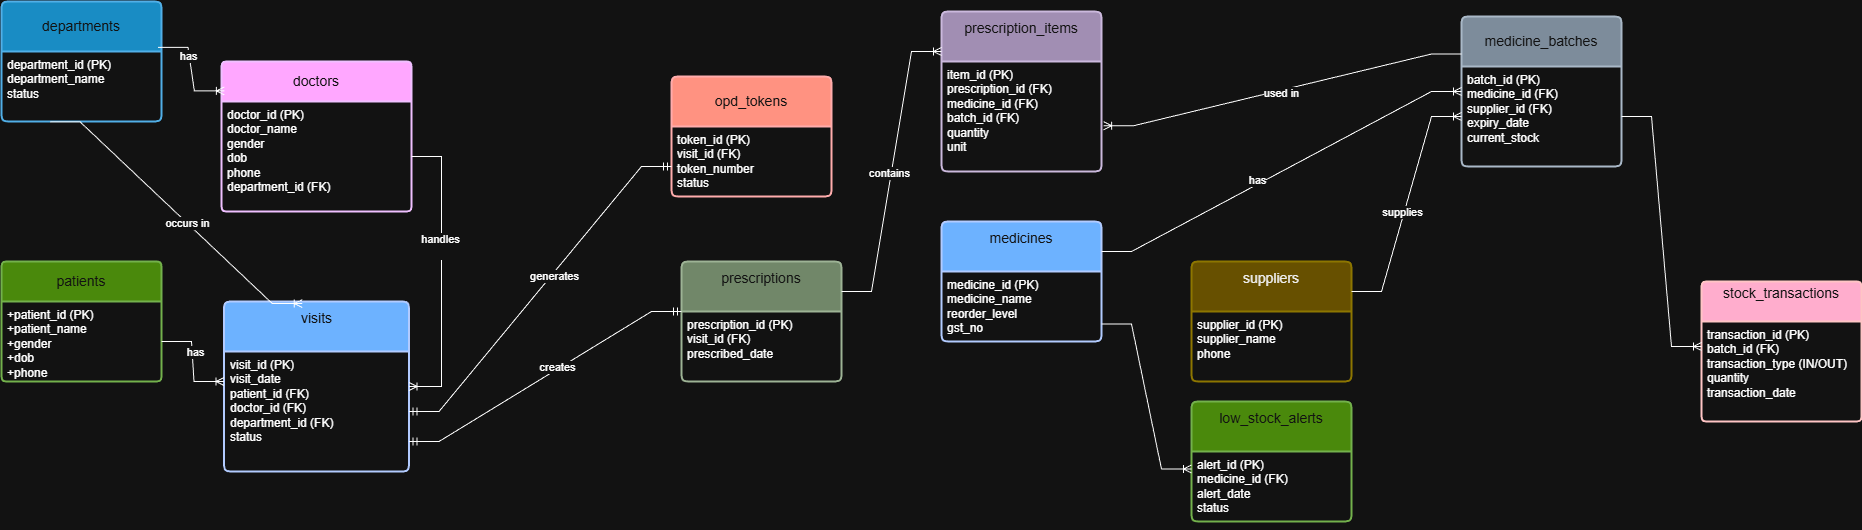

The diagram above was exported from draw.io. Its source (the exported page's mxGraphModel, read from the mxfile embedded in the PNG):
<mxGraphModel dx="2084" dy="1124" grid="1" gridSize="10" guides="1" tooltips="1" connect="1" arrows="1" fold="1" page="1" pageScale="1" pageWidth="1169" pageHeight="1654" math="0" shadow="0">
  <root>
    <mxCell id="0" />
    <mxCell id="1" parent="0" />
    <mxCell id="XsTEIdd_teggZ-2kAk_T-1" parent="1" style="swimlane;childLayout=stackLayout;horizontal=1;startSize=50;horizontalStack=0;rounded=1;fontSize=14;fontStyle=0;strokeWidth=2;resizeParent=0;resizeLast=1;shadow=0;dashed=0;align=center;arcSize=4;whiteSpace=wrap;html=1;fillColor=#1ba1e2;fontColor=#ffffff;strokeColor=#006EAF;" value="departments" vertex="1">
      <mxGeometry height="120" width="160" x="60" y="40" as="geometry" />
    </mxCell>
    <mxCell id="XsTEIdd_teggZ-2kAk_T-2" parent="XsTEIdd_teggZ-2kAk_T-1" style="align=left;strokeColor=none;fillColor=none;spacingLeft=4;spacingRight=4;fontSize=12;verticalAlign=top;resizable=0;rotatable=0;part=1;html=1;whiteSpace=wrap;" value="department_id (PK)&lt;div&gt;department_name&lt;br&gt;status&lt;/div&gt;" vertex="1">
      <mxGeometry height="70" width="160" y="50" as="geometry" />
    </mxCell>
    <mxCell id="XsTEIdd_teggZ-2kAk_T-7" parent="1" style="swimlane;childLayout=stackLayout;horizontal=1;startSize=40;horizontalStack=0;rounded=1;fontSize=14;fontStyle=0;strokeWidth=2;resizeParent=0;resizeLast=1;shadow=0;dashed=0;align=center;arcSize=4;whiteSpace=wrap;html=1;fillColor=#6a00ff;fontColor=#ffffff;strokeColor=#3700CC;" value="doctors" vertex="1">
      <mxGeometry height="150" width="190" x="280" y="100" as="geometry" />
    </mxCell>
    <mxCell id="XsTEIdd_teggZ-2kAk_T-8" parent="XsTEIdd_teggZ-2kAk_T-7" style="align=left;strokeColor=none;fillColor=none;spacingLeft=4;spacingRight=4;fontSize=12;verticalAlign=top;resizable=0;rotatable=0;part=1;html=1;whiteSpace=wrap;" value="doctor_id (PK)&lt;br&gt;doctor_name&lt;br&gt;gender&lt;div&gt;dob&lt;/div&gt;&lt;div&gt;phone&lt;/div&gt;&lt;div&gt;department_id (FK)&lt;/div&gt;" vertex="1">
      <mxGeometry height="110" width="190" y="40" as="geometry" />
    </mxCell>
    <mxCell id="XsTEIdd_teggZ-2kAk_T-10" edge="1" parent="1" source="XsTEIdd_teggZ-2kAk_T-1" style="edgeStyle=entityRelationEdgeStyle;fontSize=12;html=1;endArrow=ERoneToMany;rounded=0;exitX=0.978;exitY=0.382;exitDx=0;exitDy=0;exitPerimeter=0;entryX=0.015;entryY=0.196;entryDx=0;entryDy=0;entryPerimeter=0;" target="XsTEIdd_teggZ-2kAk_T-7" value="">
      <mxGeometry height="100" relative="1" width="100" as="geometry">
        <mxPoint x="360" y="350" as="sourcePoint" />
        <mxPoint x="460" y="250" as="targetPoint" />
      </mxGeometry>
    </mxCell>
    <mxCell id="XsTEIdd_teggZ-2kAk_T-18" connectable="0" parent="XsTEIdd_teggZ-2kAk_T-10" style="edgeLabel;html=1;align=center;verticalAlign=middle;resizable=0;points=[];" value="has" vertex="1">
      <mxGeometry relative="1" x="-0.2727" y="-2" as="geometry">
        <mxPoint as="offset" />
      </mxGeometry>
    </mxCell>
    <mxCell id="XsTEIdd_teggZ-2kAk_T-11" parent="1" style="swimlane;childLayout=stackLayout;horizontal=1;startSize=40;horizontalStack=0;rounded=1;fontSize=14;fontStyle=0;strokeWidth=2;resizeParent=0;resizeLast=1;shadow=0;dashed=0;align=center;arcSize=4;whiteSpace=wrap;html=1;fillColor=#60a917;fontColor=#ffffff;strokeColor=#2D7600;" value="patients" vertex="1">
      <mxGeometry height="120" width="160" x="60" y="300" as="geometry" />
    </mxCell>
    <mxCell id="XsTEIdd_teggZ-2kAk_T-12" parent="XsTEIdd_teggZ-2kAk_T-11" style="align=left;strokeColor=none;fillColor=none;spacingLeft=4;spacingRight=4;fontSize=12;verticalAlign=top;resizable=0;rotatable=0;part=1;html=1;whiteSpace=wrap;" value="&lt;div&gt;+patient_id (PK)&lt;/div&gt;&lt;div&gt;+patient_name&lt;/div&gt;&lt;div&gt;+gender&lt;/div&gt;&lt;div&gt;+dob&lt;/div&gt;&lt;div&gt;+phone&lt;/div&gt;&lt;div&gt;&lt;br&gt;&lt;/div&gt;" vertex="1">
      <mxGeometry height="80" width="160" y="40" as="geometry" />
    </mxCell>
    <mxCell id="XsTEIdd_teggZ-2kAk_T-13" parent="1" style="swimlane;childLayout=stackLayout;horizontal=1;startSize=50;horizontalStack=0;rounded=1;fontSize=14;fontStyle=0;strokeWidth=2;resizeParent=0;resizeLast=1;shadow=0;dashed=0;align=center;arcSize=4;whiteSpace=wrap;html=1;fillColor=#0050ef;fontColor=#ffffff;strokeColor=#001DBC;" value="visits&lt;div&gt;&lt;br&gt;&lt;/div&gt;" vertex="1">
      <mxGeometry height="170" width="185" x="282.5" y="340" as="geometry" />
    </mxCell>
    <mxCell id="XsTEIdd_teggZ-2kAk_T-14" parent="XsTEIdd_teggZ-2kAk_T-13" style="align=left;strokeColor=none;fillColor=none;spacingLeft=4;spacingRight=4;fontSize=12;verticalAlign=top;resizable=0;rotatable=0;part=1;html=1;whiteSpace=wrap;" value="&lt;div&gt;visit_id (PK)&lt;/div&gt;&lt;div&gt;visit_date&lt;/div&gt;&lt;div&gt;patient_id (FK)&lt;/div&gt;&lt;div&gt;doctor_id (FK)&lt;/div&gt;&lt;div&gt;department_id (FK)&lt;/div&gt;&lt;div&gt;status&lt;/div&gt;&lt;div&gt;&lt;br&gt;&lt;/div&gt;" vertex="1">
      <mxGeometry height="120" width="185" y="50" as="geometry" />
    </mxCell>
    <mxCell id="XsTEIdd_teggZ-2kAk_T-15" edge="1" parent="1" source="XsTEIdd_teggZ-2kAk_T-12" style="edgeStyle=entityRelationEdgeStyle;fontSize=12;html=1;endArrow=ERoneToMany;rounded=0;exitX=1;exitY=0.5;exitDx=0;exitDy=0;entryX=0;entryY=0.25;entryDx=0;entryDy=0;" target="XsTEIdd_teggZ-2kAk_T-14" value="">
      <mxGeometry height="100" relative="1" width="100" as="geometry">
        <mxPoint x="470" y="450" as="sourcePoint" />
        <mxPoint x="570" y="350" as="targetPoint" />
      </mxGeometry>
    </mxCell>
    <mxCell id="XsTEIdd_teggZ-2kAk_T-19" connectable="0" parent="XsTEIdd_teggZ-2kAk_T-15" style="edgeLabel;html=1;align=center;verticalAlign=middle;resizable=0;points=[];" value="has" vertex="1">
      <mxGeometry relative="1" x="-0.1913" y="2" as="geometry">
        <mxPoint as="offset" />
      </mxGeometry>
    </mxCell>
    <mxCell id="XsTEIdd_teggZ-2kAk_T-16" edge="1" parent="1" source="XsTEIdd_teggZ-2kAk_T-8" style="edgeStyle=entityRelationEdgeStyle;fontSize=12;html=1;endArrow=ERoneToMany;rounded=0;" target="XsTEIdd_teggZ-2kAk_T-13" value="">
      <mxGeometry height="100" relative="1" width="100" as="geometry">
        <mxPoint x="470" y="450" as="sourcePoint" />
        <mxPoint x="570" y="350" as="targetPoint" />
      </mxGeometry>
    </mxCell>
    <mxCell id="XsTEIdd_teggZ-2kAk_T-20" connectable="0" parent="XsTEIdd_teggZ-2kAk_T-16" style="edgeLabel;html=1;align=center;verticalAlign=middle;resizable=0;points=[];" value="handles&lt;div&gt;&lt;br&gt;&lt;/div&gt;" vertex="1">
      <mxGeometry relative="1" x="-0.1835" y="-2" as="geometry">
        <mxPoint y="-1" as="offset" />
      </mxGeometry>
    </mxCell>
    <mxCell id="XsTEIdd_teggZ-2kAk_T-21" edge="1" parent="1" source="XsTEIdd_teggZ-2kAk_T-2" style="edgeStyle=entityRelationEdgeStyle;fontSize=12;html=1;endArrow=ERoneToMany;rounded=0;exitX=0.304;exitY=1.006;exitDx=0;exitDy=0;exitPerimeter=0;entryX=0.423;entryY=0.012;entryDx=0;entryDy=0;entryPerimeter=0;" target="XsTEIdd_teggZ-2kAk_T-13" value="">
      <mxGeometry height="100" relative="1" width="100" as="geometry">
        <mxPoint x="110" y="230" as="sourcePoint" />
        <mxPoint x="210" y="130" as="targetPoint" />
      </mxGeometry>
    </mxCell>
    <mxCell id="XsTEIdd_teggZ-2kAk_T-22" connectable="0" parent="XsTEIdd_teggZ-2kAk_T-21" style="edgeLabel;html=1;align=center;verticalAlign=middle;resizable=0;points=[];" value="occurs in" vertex="1">
      <mxGeometry relative="1" x="0.0863" as="geometry">
        <mxPoint as="offset" />
      </mxGeometry>
    </mxCell>
    <mxCell id="XsTEIdd_teggZ-2kAk_T-23" parent="1" style="swimlane;childLayout=stackLayout;horizontal=1;startSize=50;horizontalStack=0;rounded=1;fontSize=14;fontStyle=0;strokeWidth=2;resizeParent=0;resizeLast=1;shadow=0;dashed=0;align=center;arcSize=4;whiteSpace=wrap;html=1;fillColor=#e51400;fontColor=#ffffff;strokeColor=#B20000;" value="opd_tokens" vertex="1">
      <mxGeometry height="120" width="160" x="730" y="115" as="geometry" />
    </mxCell>
    <mxCell id="XsTEIdd_teggZ-2kAk_T-24" parent="XsTEIdd_teggZ-2kAk_T-23" style="align=left;strokeColor=none;fillColor=none;spacingLeft=4;spacingRight=4;fontSize=12;verticalAlign=top;resizable=0;rotatable=0;part=1;html=1;whiteSpace=wrap;" value="&lt;div&gt;token_id (PK)&lt;/div&gt;&lt;div&gt;visit_id (FK)&lt;/div&gt;&lt;div&gt;token_number&lt;/div&gt;&lt;div&gt;status&lt;/div&gt;&lt;div&gt;&lt;br&gt;&lt;/div&gt;" vertex="1">
      <mxGeometry height="70" width="160" y="50" as="geometry" />
    </mxCell>
    <mxCell id="XsTEIdd_teggZ-2kAk_T-25" edge="1" parent="1" source="XsTEIdd_teggZ-2kAk_T-14" style="edgeStyle=entityRelationEdgeStyle;fontSize=12;html=1;endArrow=ERmandOne;startArrow=ERmandOne;rounded=0;exitX=1;exitY=0.5;exitDx=0;exitDy=0;entryX=0;entryY=0.75;entryDx=0;entryDy=0;" target="XsTEIdd_teggZ-2kAk_T-23" value="">
      <mxGeometry height="100" relative="1" width="100" as="geometry">
        <mxPoint x="590" y="440" as="sourcePoint" />
        <mxPoint x="690" y="340" as="targetPoint" />
      </mxGeometry>
    </mxCell>
    <mxCell id="XsTEIdd_teggZ-2kAk_T-26" connectable="0" parent="XsTEIdd_teggZ-2kAk_T-25" style="edgeLabel;html=1;align=center;verticalAlign=middle;resizable=0;points=[];" value="generates" vertex="1">
      <mxGeometry relative="1" x="0.104" y="-2" as="geometry">
        <mxPoint as="offset" />
      </mxGeometry>
    </mxCell>
    <mxCell id="XsTEIdd_teggZ-2kAk_T-27" parent="1" style="swimlane;childLayout=stackLayout;horizontal=1;startSize=50;horizontalStack=0;rounded=1;fontSize=14;fontStyle=0;strokeWidth=2;resizeParent=0;resizeLast=1;shadow=0;dashed=0;align=center;arcSize=4;whiteSpace=wrap;html=1;fillColor=#6d8764;fontColor=#ffffff;strokeColor=#3A5431;" value="&lt;div&gt;prescriptions&lt;/div&gt;&lt;div&gt;&lt;br&gt;&lt;/div&gt;" vertex="1">
      <mxGeometry height="120" width="160" x="740" y="300" as="geometry" />
    </mxCell>
    <mxCell id="XsTEIdd_teggZ-2kAk_T-28" parent="XsTEIdd_teggZ-2kAk_T-27" style="align=left;strokeColor=none;fillColor=none;spacingLeft=4;spacingRight=4;fontSize=12;verticalAlign=top;resizable=0;rotatable=0;part=1;html=1;whiteSpace=wrap;" value="&lt;div&gt;prescription_id (PK)&lt;/div&gt;&lt;div&gt;visit_id (FK)&lt;/div&gt;&lt;div&gt;prescribed_date&lt;/div&gt;&lt;div&gt;&lt;br&gt;&lt;/div&gt;" vertex="1">
      <mxGeometry height="70" width="160" y="50" as="geometry" />
    </mxCell>
    <mxCell id="XsTEIdd_teggZ-2kAk_T-29" edge="1" parent="1" source="XsTEIdd_teggZ-2kAk_T-14" style="edgeStyle=entityRelationEdgeStyle;fontSize=12;html=1;endArrow=ERmandOne;startArrow=ERmandOne;rounded=0;exitX=1;exitY=0.75;exitDx=0;exitDy=0;entryX=0;entryY=0;entryDx=0;entryDy=0;" target="XsTEIdd_teggZ-2kAk_T-28" value="">
      <mxGeometry height="100" relative="1" width="100" as="geometry">
        <mxPoint x="700" y="410" as="sourcePoint" />
        <mxPoint x="800" y="310" as="targetPoint" />
      </mxGeometry>
    </mxCell>
    <mxCell id="XsTEIdd_teggZ-2kAk_T-30" connectable="0" parent="XsTEIdd_teggZ-2kAk_T-29" style="edgeLabel;html=1;align=center;verticalAlign=middle;resizable=0;points=[];" value="creates" vertex="1">
      <mxGeometry relative="1" x="0.1037" y="4" as="geometry">
        <mxPoint y="1" as="offset" />
      </mxGeometry>
    </mxCell>
    <mxCell id="XsTEIdd_teggZ-2kAk_T-31" parent="1" style="swimlane;childLayout=stackLayout;horizontal=1;startSize=50;horizontalStack=0;rounded=1;fontSize=14;fontStyle=0;strokeWidth=2;resizeParent=0;resizeLast=1;shadow=0;dashed=0;align=center;arcSize=4;whiteSpace=wrap;html=1;fillColor=#76608a;fontColor=#ffffff;strokeColor=#432D57;" value="&lt;div&gt;prescription_items&lt;/div&gt;&lt;div&gt;&lt;br&gt;&lt;/div&gt;" vertex="1">
      <mxGeometry height="160" width="160" x="1000" y="50" as="geometry" />
    </mxCell>
    <mxCell id="XsTEIdd_teggZ-2kAk_T-32" parent="XsTEIdd_teggZ-2kAk_T-31" style="align=left;strokeColor=none;fillColor=none;spacingLeft=4;spacingRight=4;fontSize=12;verticalAlign=top;resizable=0;rotatable=0;part=1;html=1;whiteSpace=wrap;" value="&lt;div&gt;item_id (PK)&lt;/div&gt;&lt;div&gt;prescription_id (FK)&lt;/div&gt;&lt;div&gt;medicine_id (FK)&lt;/div&gt;&lt;div&gt;batch_id (FK)&lt;/div&gt;&lt;div&gt;quantity&lt;/div&gt;&lt;div&gt;unit&lt;/div&gt;&lt;div&gt;&lt;br&gt;&lt;/div&gt;" vertex="1">
      <mxGeometry height="110" width="160" y="50" as="geometry" />
    </mxCell>
    <mxCell id="XsTEIdd_teggZ-2kAk_T-36" edge="1" parent="1" source="XsTEIdd_teggZ-2kAk_T-27" style="edgeStyle=entityRelationEdgeStyle;fontSize=12;html=1;endArrow=ERoneToMany;rounded=0;exitX=1;exitY=0.25;exitDx=0;exitDy=0;entryX=0;entryY=0.25;entryDx=0;entryDy=0;" target="XsTEIdd_teggZ-2kAk_T-31" value="">
      <mxGeometry height="100" relative="1" width="100" as="geometry">
        <mxPoint x="920" y="337.5" as="sourcePoint" />
        <mxPoint x="1220" y="69.99999999999989" as="targetPoint" />
      </mxGeometry>
    </mxCell>
    <mxCell id="XsTEIdd_teggZ-2kAk_T-39" connectable="0" parent="XsTEIdd_teggZ-2kAk_T-36" style="edgeLabel;html=1;align=center;verticalAlign=middle;resizable=0;points=[];" value="contains" vertex="1">
      <mxGeometry relative="1" x="-0.0089" y="3" as="geometry">
        <mxPoint as="offset" />
      </mxGeometry>
    </mxCell>
    <mxCell id="XsTEIdd_teggZ-2kAk_T-40" parent="1" style="swimlane;childLayout=stackLayout;horizontal=1;startSize=50;horizontalStack=0;rounded=1;fontSize=14;fontStyle=0;strokeWidth=2;resizeParent=0;resizeLast=1;shadow=0;dashed=0;align=center;arcSize=4;whiteSpace=wrap;html=1;fillColor=#0050ef;fontColor=#ffffff;strokeColor=#001DBC;" value="&lt;div&gt;medicines&lt;/div&gt;&lt;div&gt;&lt;br&gt;&lt;/div&gt;" vertex="1">
      <mxGeometry height="120" width="160" x="1000" y="260" as="geometry" />
    </mxCell>
    <mxCell id="XsTEIdd_teggZ-2kAk_T-41" parent="XsTEIdd_teggZ-2kAk_T-40" style="align=left;strokeColor=none;fillColor=none;spacingLeft=4;spacingRight=4;fontSize=12;verticalAlign=top;resizable=0;rotatable=0;part=1;html=1;whiteSpace=wrap;" value="&lt;div&gt;medicine_id (PK)&lt;/div&gt;&lt;div&gt;medicine_name&lt;/div&gt;&lt;div&gt;reorder_level&lt;/div&gt;&lt;div&gt;gst_no&lt;/div&gt;&lt;div&gt;&lt;br&gt;&lt;/div&gt;" vertex="1">
      <mxGeometry height="70" width="160" y="50" as="geometry" />
    </mxCell>
    <mxCell id="XsTEIdd_teggZ-2kAk_T-42" parent="1" style="swimlane;childLayout=stackLayout;horizontal=1;startSize=50;horizontalStack=0;rounded=1;fontSize=14;fontStyle=0;strokeWidth=2;resizeParent=0;resizeLast=1;shadow=0;dashed=0;align=center;arcSize=4;whiteSpace=wrap;html=1;fillColor=#647687;fontColor=#ffffff;strokeColor=#314354;" value="medicine_batches" vertex="1">
      <mxGeometry height="150" width="160" x="1520" y="55" as="geometry" />
    </mxCell>
    <mxCell id="XsTEIdd_teggZ-2kAk_T-43" parent="XsTEIdd_teggZ-2kAk_T-42" style="align=left;strokeColor=none;fillColor=none;spacingLeft=4;spacingRight=4;fontSize=12;verticalAlign=top;resizable=0;rotatable=0;part=1;html=1;whiteSpace=wrap;" value="&lt;div&gt;batch_id (PK)&lt;/div&gt;&lt;div&gt;medicine_id (FK)&lt;/div&gt;&lt;div&gt;supplier_id (FK)&lt;/div&gt;&lt;div&gt;expiry_date&lt;/div&gt;&lt;div&gt;current_stock&lt;/div&gt;&lt;div&gt;&lt;br&gt;&lt;/div&gt;" vertex="1">
      <mxGeometry height="100" width="160" y="50" as="geometry" />
    </mxCell>
    <mxCell id="XsTEIdd_teggZ-2kAk_T-44" edge="1" parent="1" source="XsTEIdd_teggZ-2kAk_T-40" style="edgeStyle=entityRelationEdgeStyle;fontSize=12;html=1;endArrow=ERoneToMany;rounded=0;exitX=1;exitY=0.25;exitDx=0;exitDy=0;entryX=0;entryY=0.25;entryDx=0;entryDy=0;" target="XsTEIdd_teggZ-2kAk_T-43" value="">
      <mxGeometry height="100" relative="1" width="100" as="geometry">
        <mxPoint x="1160" y="440" as="sourcePoint" />
        <mxPoint x="1880" y="110" as="targetPoint" />
      </mxGeometry>
    </mxCell>
    <mxCell id="XsTEIdd_teggZ-2kAk_T-45" connectable="0" parent="XsTEIdd_teggZ-2kAk_T-44" style="edgeLabel;html=1;align=center;verticalAlign=middle;resizable=0;points=[];" value="has" vertex="1">
      <mxGeometry relative="1" x="-0.13" y="5" as="geometry">
        <mxPoint as="offset" />
      </mxGeometry>
    </mxCell>
    <mxCell id="XsTEIdd_teggZ-2kAk_T-46" parent="1" style="swimlane;childLayout=stackLayout;horizontal=1;startSize=50;horizontalStack=0;rounded=1;fontSize=14;fontStyle=0;strokeWidth=2;resizeParent=0;resizeLast=1;shadow=0;dashed=0;align=center;arcSize=4;whiteSpace=wrap;html=1;fillColor=#e3c800;strokeColor=#B09500;fontColor=#000000;" value="&lt;div&gt;suppliers&lt;/div&gt;&lt;div&gt;&lt;br&gt;&lt;/div&gt;" vertex="1">
      <mxGeometry height="120" width="160" x="1250" y="300" as="geometry" />
    </mxCell>
    <mxCell id="XsTEIdd_teggZ-2kAk_T-47" parent="XsTEIdd_teggZ-2kAk_T-46" style="align=left;strokeColor=none;fillColor=none;spacingLeft=4;spacingRight=4;fontSize=12;verticalAlign=top;resizable=0;rotatable=0;part=1;html=1;whiteSpace=wrap;" value="&lt;div&gt;supplier_id (PK)&lt;/div&gt;&lt;div&gt;supplier_name&lt;/div&gt;&lt;div&gt;phone&lt;/div&gt;&lt;div&gt;&lt;br&gt;&lt;/div&gt;" vertex="1">
      <mxGeometry height="70" width="160" y="50" as="geometry" />
    </mxCell>
    <mxCell id="XsTEIdd_teggZ-2kAk_T-48" edge="1" parent="1" source="XsTEIdd_teggZ-2kAk_T-46" style="edgeStyle=entityRelationEdgeStyle;fontSize=12;html=1;endArrow=ERoneToMany;rounded=0;entryX=0;entryY=0.5;entryDx=0;entryDy=0;exitX=1;exitY=0.25;exitDx=0;exitDy=0;exitPerimeter=0;" target="XsTEIdd_teggZ-2kAk_T-43" value="">
      <mxGeometry height="100" relative="1" width="100" as="geometry">
        <mxPoint x="1430" y="320" as="sourcePoint" />
        <mxPoint x="1890" y="130" as="targetPoint" />
      </mxGeometry>
    </mxCell>
    <mxCell id="XsTEIdd_teggZ-2kAk_T-49" connectable="0" parent="XsTEIdd_teggZ-2kAk_T-48" style="edgeLabel;html=1;align=center;verticalAlign=middle;resizable=0;points=[];" value="supplies" vertex="1">
      <mxGeometry relative="1" x="-0.0806" y="3" as="geometry">
        <mxPoint as="offset" />
      </mxGeometry>
    </mxCell>
    <mxCell id="XsTEIdd_teggZ-2kAk_T-50" parent="1" style="swimlane;childLayout=stackLayout;horizontal=1;startSize=40;horizontalStack=0;rounded=1;fontSize=14;fontStyle=0;strokeWidth=2;resizeParent=0;resizeLast=1;shadow=0;dashed=0;align=center;arcSize=4;whiteSpace=wrap;html=1;fillColor=#a20025;fontColor=#ffffff;strokeColor=#6F0000;" value="&lt;div&gt;stock_transactions&lt;/div&gt;&lt;div&gt;&lt;br&gt;&lt;/div&gt;" vertex="1">
      <mxGeometry height="140" width="160" x="1760" y="320" as="geometry" />
    </mxCell>
    <mxCell id="XsTEIdd_teggZ-2kAk_T-51" parent="XsTEIdd_teggZ-2kAk_T-50" style="align=left;strokeColor=none;fillColor=none;spacingLeft=4;spacingRight=4;fontSize=12;verticalAlign=top;resizable=0;rotatable=0;part=1;html=1;whiteSpace=wrap;" value="&lt;div&gt;transaction_id (PK)&lt;/div&gt;&lt;div&gt;batch_id (FK)&lt;/div&gt;&lt;div&gt;transaction_type (IN/OUT)&lt;/div&gt;&lt;div&gt;quantity&lt;/div&gt;&lt;div&gt;transaction_date&lt;/div&gt;&lt;div&gt;&lt;br&gt;&lt;/div&gt;" vertex="1">
      <mxGeometry height="100" width="160" y="40" as="geometry" />
    </mxCell>
    <mxCell id="XsTEIdd_teggZ-2kAk_T-59" edge="1" parent="1" source="XsTEIdd_teggZ-2kAk_T-42" style="edgeStyle=entityRelationEdgeStyle;fontSize=12;html=1;endArrow=ERoneToMany;rounded=0;exitX=0;exitY=0.25;exitDx=0;exitDy=0;entryX=1.013;entryY=0.584;entryDx=0;entryDy=0;entryPerimeter=0;" target="XsTEIdd_teggZ-2kAk_T-32" value="">
      <mxGeometry height="100" relative="1" width="100" as="geometry">
        <mxPoint x="1890" y="59.999999999999886" as="sourcePoint" />
        <mxPoint x="1460" y="150" as="targetPoint" />
      </mxGeometry>
    </mxCell>
    <mxCell id="XsTEIdd_teggZ-2kAk_T-60" connectable="0" parent="XsTEIdd_teggZ-2kAk_T-59" style="edgeLabel;html=1;align=center;verticalAlign=middle;resizable=0;points=[];" value="used in" vertex="1">
      <mxGeometry relative="1" x="0.0136" y="2" as="geometry">
        <mxPoint as="offset" />
      </mxGeometry>
    </mxCell>
    <mxCell id="XsTEIdd_teggZ-2kAk_T-61" parent="1" style="swimlane;childLayout=stackLayout;horizontal=1;startSize=50;horizontalStack=0;rounded=1;fontSize=14;fontStyle=0;strokeWidth=2;resizeParent=0;resizeLast=1;shadow=0;dashed=0;align=center;arcSize=4;whiteSpace=wrap;html=1;fillColor=#60a917;fontColor=#ffffff;strokeColor=#2D7600;" value="&lt;div&gt;low_stock_alerts&lt;/div&gt;&lt;div&gt;&lt;br&gt;&lt;/div&gt;" vertex="1">
      <mxGeometry height="120" width="160" x="1250" y="440" as="geometry" />
    </mxCell>
    <mxCell id="XsTEIdd_teggZ-2kAk_T-62" parent="XsTEIdd_teggZ-2kAk_T-61" style="align=left;strokeColor=none;fillColor=none;spacingLeft=4;spacingRight=4;fontSize=12;verticalAlign=top;resizable=0;rotatable=0;part=1;html=1;whiteSpace=wrap;" value="&lt;div&gt;alert_id (PK)&lt;/div&gt;&lt;div&gt;medicine_id (FK)&lt;/div&gt;&lt;div&gt;alert_date&lt;/div&gt;&lt;div&gt;status&lt;/div&gt;&lt;div&gt;&lt;br&gt;&lt;/div&gt;" vertex="1">
      <mxGeometry height="70" width="160" y="50" as="geometry" />
    </mxCell>
    <mxCell id="XsTEIdd_teggZ-2kAk_T-63" edge="1" parent="1" source="XsTEIdd_teggZ-2kAk_T-41" style="edgeStyle=entityRelationEdgeStyle;fontSize=12;html=1;endArrow=ERoneToMany;rounded=0;exitX=1;exitY=0.75;exitDx=0;exitDy=0;entryX=0;entryY=0.25;entryDx=0;entryDy=0;" target="XsTEIdd_teggZ-2kAk_T-62" value="">
      <mxGeometry height="100" relative="1" width="100" as="geometry">
        <mxPoint x="1010" y="300" as="sourcePoint" />
        <mxPoint x="1180" y="490" as="targetPoint" />
      </mxGeometry>
    </mxCell>
    <mxCell id="XsTEIdd_teggZ-2kAk_T-64" edge="1" parent="1" source="XsTEIdd_teggZ-2kAk_T-43" style="edgeStyle=entityRelationEdgeStyle;fontSize=12;html=1;endArrow=ERoneToMany;rounded=0;entryX=0;entryY=0.25;entryDx=0;entryDy=0;" target="XsTEIdd_teggZ-2kAk_T-51" value="">
      <mxGeometry height="100" relative="1" width="100" as="geometry">
        <mxPoint x="1690" y="225" as="sourcePoint" />
        <mxPoint x="1470" y="360" as="targetPoint" />
      </mxGeometry>
    </mxCell>
  </root>
</mxGraphModel>